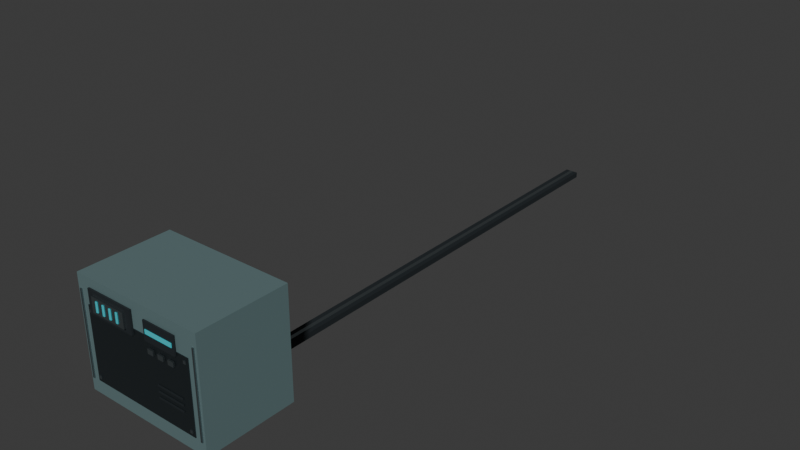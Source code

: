 # Source: memory-receiver.blend  (saved by Blender 5.2.44; exported with 4.5.12 LTS)
import bpy
from mathutils import Matrix  # noqa: F401  (used for matrix-valued properties, if any)

bpy.ops.wm.read_factory_settings(use_empty=True)
scene = bpy.context.scene
scene.name = 'Scene'

# ---- collections
col_collection = bpy.data.collections.new('Collection'); scene.collection.children.link(col_collection)

# ---- materials (node trees are filled in below, after node groups)
mat_receiver_sea_grey_enamel = bpy.data.materials.new('Receiver sea-grey enamel')
mat_receiver_sea_grey_enamel.diffuse_color = (0.2, 0.31, 0.32, 1.0)
mat_wet_graphite_cerakote = bpy.data.materials.new('Wet graphite cerakote')
mat_wet_graphite_cerakote.diffuse_color = (0.075, 0.095, 0.105, 1.0)
mat_brushed_titanium = bpy.data.materials.new('Brushed titanium')
mat_brushed_titanium.diffuse_color = (0.3, 0.36, 0.38, 1.0)
mat_rubber_and_recesses = bpy.data.materials.new('Rubber and recesses')
mat_rubber_and_recesses.diffuse_color = (0.015, 0.021, 0.025, 1.0)
mat_bounded_cyan_phosphor = bpy.data.materials.new('Bounded cyan phosphor')
mat_bounded_cyan_phosphor.diffuse_color = (0.025, 0.32, 0.36, 1.0)

# ---- material node trees
mat_receiver_sea_grey_enamel.use_nodes = True; mat_receiver_sea_grey_enamel.node_tree.nodes.clear()
_N = mat_receiver_sea_grey_enamel.node_tree.nodes; _L = mat_receiver_sea_grey_enamel.node_tree.links
n0 = _N.new('ShaderNodeBsdfPrincipled'); n0.name = 'Principled BSDF'; n0.location = (-200, 100)
n0.inputs[0].default_value = (0.2, 0.31, 0.32, 1.0)
n0.inputs[1].default_value = 0.48
n0.inputs[2].default_value = 0.52
n0.inputs[10].default_value = 0.005
n1 = _N.new('ShaderNodeOutputMaterial'); n1.name = 'Material Output'; n1.location = (200, 100)
_L.new(n0.outputs[0], n1.inputs[0])
n1.is_active_output = True
mat_wet_graphite_cerakote.use_nodes = True; mat_wet_graphite_cerakote.node_tree.nodes.clear()
_N = mat_wet_graphite_cerakote.node_tree.nodes; _L = mat_wet_graphite_cerakote.node_tree.links
n0 = _N.new('ShaderNodeBsdfPrincipled'); n0.name = 'Principled BSDF'; n0.location = (-200, 100)
n0.inputs[0].default_value = (0.075, 0.095, 0.105, 1.0)
n0.inputs[1].default_value = 0.85
n0.inputs[2].default_value = 0.28
n0.inputs[10].default_value = 0.005
n1 = _N.new('ShaderNodeOutputMaterial'); n1.name = 'Material Output'; n1.location = (200, 100)
_L.new(n0.outputs[0], n1.inputs[0])
n1.is_active_output = True
mat_brushed_titanium.use_nodes = True; mat_brushed_titanium.node_tree.nodes.clear()
_N = mat_brushed_titanium.node_tree.nodes; _L = mat_brushed_titanium.node_tree.links
n0 = _N.new('ShaderNodeBsdfPrincipled'); n0.name = 'Principled BSDF'; n0.location = (-200, 100)
n0.inputs[0].default_value = (0.3, 0.36, 0.38, 1.0)
n0.inputs[1].default_value = 0.94
n0.inputs[2].default_value = 0.23
n0.inputs[10].default_value = 0.005
n1 = _N.new('ShaderNodeOutputMaterial'); n1.name = 'Material Output'; n1.location = (200, 100)
_L.new(n0.outputs[0], n1.inputs[0])
n1.is_active_output = True
mat_rubber_and_recesses.use_nodes = True; mat_rubber_and_recesses.node_tree.nodes.clear()
_N = mat_rubber_and_recesses.node_tree.nodes; _L = mat_rubber_and_recesses.node_tree.links
n0 = _N.new('ShaderNodeBsdfPrincipled'); n0.name = 'Principled BSDF'; n0.location = (-200, 100)
n0.inputs[0].default_value = (0.015, 0.021, 0.025, 1.0)
n0.inputs[1].default_value = 0.2
n0.inputs[2].default_value = 0.75
n0.inputs[10].default_value = 0.005
n1 = _N.new('ShaderNodeOutputMaterial'); n1.name = 'Material Output'; n1.location = (200, 100)
_L.new(n0.outputs[0], n1.inputs[0])
n1.is_active_output = True
mat_bounded_cyan_phosphor.use_nodes = True; mat_bounded_cyan_phosphor.node_tree.nodes.clear()
_N = mat_bounded_cyan_phosphor.node_tree.nodes; _L = mat_bounded_cyan_phosphor.node_tree.links
n0 = _N.new('ShaderNodeBsdfPrincipled'); n0.name = 'Principled BSDF'; n0.location = (-200, 100)
n0.inputs[0].default_value = (0.025, 0.32, 0.36, 1.0)
n0.inputs[1].default_value = 0.25
n0.inputs[2].default_value = 0.48
n0.inputs[10].default_value = 0.005
n0.inputs[27].default_value = (0.025, 0.32, 0.36, 1.0)
n0.inputs[28].default_value = 0.65
n1 = _N.new('ShaderNodeOutputMaterial'); n1.name = 'Material Output'; n1.location = (200, 100)
_L.new(n0.outputs[0], n1.inputs[0])
n1.is_active_output = True

# ---- world
world_world = bpy.data.worlds.new('World'); scene.world = world_world
world_world.use_nodes = True; world_world.node_tree.nodes.clear()
_N = world_world.node_tree.nodes; _L = world_world.node_tree.links
n0 = _N.new('ShaderNodeOutputWorld'); n0.name = 'World Output'; n0.location = (200, 100)
n1 = _N.new('ShaderNodeBackground'); n1.name = 'Background'; n1.location = (-200, 100)
n1.inputs[0].default_value = (0.05088, 0.05088, 0.05088, 1.0)
_L.new(n1.outputs[0], n0.inputs[0])
n0.is_active_output = True
world_world.color = (0.05088, 0.05088, 0.05088)
world_world.sun_shadow_jitter_overblur = 0.0

# ---- meshes
me_cube_001 = bpy.data.meshes.new('Cube.001')
me_cube_001.from_pydata([(-0.6, -0.4, -0.48), (-0.6, -0.4, 0.48), (-0.6, 0.4, -0.48), (-0.6, 0.4, 0.48), (0.6, -0.4, -0.48), (0.6, -0.4, 0.48), (0.6, 0.4, -0.48), (0.6, 0.4, 0.48)], [], [(0, 1, 3, 2), (2, 3, 7, 6), (6, 7, 5, 4), (4, 5, 1, 0), (2, 6, 4, 0), (7, 3, 1, 5)])
_uv = me_cube_001.uv_layers.new(name='UVMap')
_uv.uv.foreach_set('vector', [0.375, 0.0, 0.625, 0.0, 0.625, 0.25, 0.375, 0.25, 0.375, 0.25, 0.625, 0.25, 0.625, 0.5, 0.375, 0.5, 0.375, 0.5, 0.625, 0.5, 0.625, 0.75, 0.375, 0.75, 0.375, 0.75, 0.625, 0.75, 0.625, 1.0, 0.375, 1.0, 0.125, 0.5, 0.375, 0.5, 0.375, 0.75, 0.125, 0.75, 0.625, 0.5, 0.875, 0.5, 0.875, 0.75, 0.625, 0.75])
me_cube_001.materials.append(mat_receiver_sea_grey_enamel)
me_cube_001.update()
me_cube_002 = bpy.data.meshes.new('Cube.002')
me_cube_002.from_pydata([(-0.51, -0.004, -0.31), (-0.51, -0.004, 0.31), (-0.51, 0.004, -0.31), (-0.51, 0.004, 0.31), (0.51, -0.004, -0.31), (0.51, -0.004, 0.31), (0.51, 0.004, -0.31), (0.51, 0.004, 0.31)], [], [(0, 1, 3, 2), (2, 3, 7, 6), (6, 7, 5, 4), (4, 5, 1, 0), (2, 6, 4, 0), (7, 3, 1, 5)])
_uv = me_cube_002.uv_layers.new(name='UVMap')
_uv.uv.foreach_set('vector', [0.375, 0.0, 0.625, 0.0, 0.625, 0.25, 0.375, 0.25, 0.375, 0.25, 0.625, 0.25, 0.625, 0.5, 0.375, 0.5, 0.375, 0.5, 0.625, 0.5, 0.625, 0.75, 0.375, 0.75, 0.375, 0.75, 0.625, 0.75, 0.625, 1.0, 0.375, 1.0, 0.125, 0.5, 0.375, 0.5, 0.375, 0.75, 0.125, 0.75, 0.625, 0.5, 0.875, 0.5, 0.875, 0.75, 0.625, 0.75])
me_cube_002.materials.append(mat_wet_graphite_cerakote)
me_cube_002.update()
me_cube_003 = bpy.data.meshes.new('Cube.003')
me_cube_003.from_pydata([(-0.0125, -0.004, -0.0125), (-0.0125, -0.004, 0.0125), (-0.0125, 0.004, -0.0125), (-0.0125, 0.004, 0.0125), (0.0125, -0.004, -0.0125), (0.0125, -0.004, 0.0125), (0.0125, 0.004, -0.0125), (0.0125, 0.004, 0.0125)], [], [(0, 1, 3, 2), (2, 3, 7, 6), (6, 7, 5, 4), (4, 5, 1, 0), (2, 6, 4, 0), (7, 3, 1, 5)])
_uv = me_cube_003.uv_layers.new(name='UVMap')
_uv.uv.foreach_set('vector', [0.375, 0.0, 0.625, 0.0, 0.625, 0.25, 0.375, 0.25, 0.375, 0.25, 0.625, 0.25, 0.625, 0.5, 0.375, 0.5, 0.375, 0.5, 0.625, 0.5, 0.625, 0.75, 0.375, 0.75, 0.375, 0.75, 0.625, 0.75, 0.625, 1.0, 0.375, 1.0, 0.125, 0.5, 0.375, 0.5, 0.375, 0.75, 0.125, 0.75, 0.625, 0.5, 0.875, 0.5, 0.875, 0.75, 0.625, 0.75])
me_cube_003.materials.append(mat_brushed_titanium)
me_cube_003.update()
me_cube_004 = bpy.data.meshes.new('Cube.004')
me_cube_004.from_pydata([(-0.0125, -0.004, -0.0125), (-0.0125, -0.004, 0.0125), (-0.0125, 0.004, -0.0125), (-0.0125, 0.004, 0.0125), (0.0125, -0.004, -0.0125), (0.0125, -0.004, 0.0125), (0.0125, 0.004, -0.0125), (0.0125, 0.004, 0.0125)], [], [(0, 1, 3, 2), (2, 3, 7, 6), (6, 7, 5, 4), (4, 5, 1, 0), (2, 6, 4, 0), (7, 3, 1, 5)])
_uv = me_cube_004.uv_layers.new(name='UVMap')
_uv.uv.foreach_set('vector', [0.375, 0.0, 0.625, 0.0, 0.625, 0.25, 0.375, 0.25, 0.375, 0.25, 0.625, 0.25, 0.625, 0.5, 0.375, 0.5, 0.375, 0.5, 0.625, 0.5, 0.625, 0.75, 0.375, 0.75, 0.375, 0.75, 0.625, 0.75, 0.625, 1.0, 0.375, 1.0, 0.125, 0.5, 0.375, 0.5, 0.375, 0.75, 0.125, 0.75, 0.625, 0.5, 0.875, 0.5, 0.875, 0.75, 0.625, 0.75])
me_cube_004.materials.append(mat_brushed_titanium)
me_cube_004.update()
me_cube_005 = bpy.data.meshes.new('Cube.005')
me_cube_005.from_pydata([(-0.0125, -0.004, -0.0125), (-0.0125, -0.004, 0.0125), (-0.0125, 0.004, -0.0125), (-0.0125, 0.004, 0.0125), (0.0125, -0.004, -0.0125), (0.0125, -0.004, 0.0125), (0.0125, 0.004, -0.0125), (0.0125, 0.004, 0.0125)], [], [(0, 1, 3, 2), (2, 3, 7, 6), (6, 7, 5, 4), (4, 5, 1, 0), (2, 6, 4, 0), (7, 3, 1, 5)])
_uv = me_cube_005.uv_layers.new(name='UVMap')
_uv.uv.foreach_set('vector', [0.375, 0.0, 0.625, 0.0, 0.625, 0.25, 0.375, 0.25, 0.375, 0.25, 0.625, 0.25, 0.625, 0.5, 0.375, 0.5, 0.375, 0.5, 0.625, 0.5, 0.625, 0.75, 0.375, 0.75, 0.375, 0.75, 0.625, 0.75, 0.625, 1.0, 0.375, 1.0, 0.125, 0.5, 0.375, 0.5, 0.375, 0.75, 0.125, 0.75, 0.625, 0.5, 0.875, 0.5, 0.875, 0.75, 0.625, 0.75])
me_cube_005.materials.append(mat_brushed_titanium)
me_cube_005.update()
me_cube_006 = bpy.data.meshes.new('Cube.006')
me_cube_006.from_pydata([(-0.0125, -0.004, -0.0125), (-0.0125, -0.004, 0.0125), (-0.0125, 0.004, -0.0125), (-0.0125, 0.004, 0.0125), (0.0125, -0.004, -0.0125), (0.0125, -0.004, 0.0125), (0.0125, 0.004, -0.0125), (0.0125, 0.004, 0.0125)], [], [(0, 1, 3, 2), (2, 3, 7, 6), (6, 7, 5, 4), (4, 5, 1, 0), (2, 6, 4, 0), (7, 3, 1, 5)])
_uv = me_cube_006.uv_layers.new(name='UVMap')
_uv.uv.foreach_set('vector', [0.375, 0.0, 0.625, 0.0, 0.625, 0.25, 0.375, 0.25, 0.375, 0.25, 0.625, 0.25, 0.625, 0.5, 0.375, 0.5, 0.375, 0.5, 0.625, 0.5, 0.625, 0.75, 0.375, 0.75, 0.375, 0.75, 0.625, 0.75, 0.625, 1.0, 0.375, 1.0, 0.125, 0.5, 0.375, 0.5, 0.375, 0.75, 0.125, 0.75, 0.625, 0.5, 0.875, 0.5, 0.875, 0.75, 0.625, 0.75])
me_cube_006.materials.append(mat_brushed_titanium)
me_cube_006.update()
me_cube_007 = bpy.data.meshes.new('Cube.007')
me_cube_007.from_pydata([(-0.125, -0.003, -0.006), (-0.125, -0.003, 0.006), (-0.125, 0.003, -0.006), (-0.125, 0.003, 0.006), (0.125, -0.003, -0.006), (0.125, -0.003, 0.006), (0.125, 0.003, -0.006), (0.125, 0.003, 0.006)], [], [(0, 1, 3, 2), (2, 3, 7, 6), (6, 7, 5, 4), (4, 5, 1, 0), (2, 6, 4, 0), (7, 3, 1, 5)])
_uv = me_cube_007.uv_layers.new(name='UVMap')
_uv.uv.foreach_set('vector', [0.375, 0.0, 0.625, 0.0, 0.625, 0.25, 0.375, 0.25, 0.375, 0.25, 0.625, 0.25, 0.625, 0.5, 0.375, 0.5, 0.375, 0.5, 0.625, 0.5, 0.625, 0.75, 0.375, 0.75, 0.375, 0.75, 0.625, 0.75, 0.625, 1.0, 0.375, 1.0, 0.125, 0.5, 0.375, 0.5, 0.375, 0.75, 0.125, 0.75, 0.625, 0.5, 0.875, 0.5, 0.875, 0.75, 0.625, 0.75])
me_cube_007.materials.append(mat_rubber_and_recesses)
me_cube_007.update()
me_cube_008 = bpy.data.meshes.new('Cube.008')
me_cube_008.from_pydata([(-0.125, -0.003, -0.006), (-0.125, -0.003, 0.006), (-0.125, 0.003, -0.006), (-0.125, 0.003, 0.006), (0.125, -0.003, -0.006), (0.125, -0.003, 0.006), (0.125, 0.003, -0.006), (0.125, 0.003, 0.006)], [], [(0, 1, 3, 2), (2, 3, 7, 6), (6, 7, 5, 4), (4, 5, 1, 0), (2, 6, 4, 0), (7, 3, 1, 5)])
_uv = me_cube_008.uv_layers.new(name='UVMap')
_uv.uv.foreach_set('vector', [0.375, 0.0, 0.625, 0.0, 0.625, 0.25, 0.375, 0.25, 0.375, 0.25, 0.625, 0.25, 0.625, 0.5, 0.375, 0.5, 0.375, 0.5, 0.625, 0.5, 0.625, 0.75, 0.375, 0.75, 0.375, 0.75, 0.625, 0.75, 0.625, 1.0, 0.375, 1.0, 0.125, 0.5, 0.375, 0.5, 0.375, 0.75, 0.125, 0.75, 0.625, 0.5, 0.875, 0.5, 0.875, 0.75, 0.625, 0.75])
me_cube_008.materials.append(mat_rubber_and_recesses)
me_cube_008.update()
me_cube_009 = bpy.data.meshes.new('Cube.009')
me_cube_009.from_pydata([(-0.125, -0.003, -0.006), (-0.125, -0.003, 0.006), (-0.125, 0.003, -0.006), (-0.125, 0.003, 0.006), (0.125, -0.003, -0.006), (0.125, -0.003, 0.006), (0.125, 0.003, -0.006), (0.125, 0.003, 0.006)], [], [(0, 1, 3, 2), (2, 3, 7, 6), (6, 7, 5, 4), (4, 5, 1, 0), (2, 6, 4, 0), (7, 3, 1, 5)])
_uv = me_cube_009.uv_layers.new(name='UVMap')
_uv.uv.foreach_set('vector', [0.375, 0.0, 0.625, 0.0, 0.625, 0.25, 0.375, 0.25, 0.375, 0.25, 0.625, 0.25, 0.625, 0.5, 0.375, 0.5, 0.375, 0.5, 0.625, 0.5, 0.625, 0.75, 0.375, 0.75, 0.375, 0.75, 0.625, 0.75, 0.625, 1.0, 0.375, 1.0, 0.125, 0.5, 0.375, 0.5, 0.375, 0.75, 0.125, 0.75, 0.625, 0.5, 0.875, 0.5, 0.875, 0.75, 0.625, 0.75])
me_cube_009.materials.append(mat_rubber_and_recesses)
me_cube_009.update()
me_cube_010 = bpy.data.meshes.new('Cube.010')
me_cube_010.from_pydata([(-0.22, -0.0075, -0.1), (-0.22, -0.0075, 0.1), (-0.22, 0.0075, -0.1), (-0.22, 0.0075, 0.1), (0.22, -0.0075, -0.1), (0.22, -0.0075, 0.1), (0.22, 0.0075, -0.1), (0.22, 0.0075, 0.1)], [], [(0, 1, 3, 2), (2, 3, 7, 6), (6, 7, 5, 4), (4, 5, 1, 0), (2, 6, 4, 0), (7, 3, 1, 5)])
_uv = me_cube_010.uv_layers.new(name='UVMap')
_uv.uv.foreach_set('vector', [0.375, 0.0, 0.625, 0.0, 0.625, 0.25, 0.375, 0.25, 0.375, 0.25, 0.625, 0.25, 0.625, 0.5, 0.375, 0.5, 0.375, 0.5, 0.625, 0.5, 0.625, 0.75, 0.375, 0.75, 0.375, 0.75, 0.625, 0.75, 0.625, 1.0, 0.375, 1.0, 0.125, 0.5, 0.375, 0.5, 0.375, 0.75, 0.125, 0.75, 0.625, 0.5, 0.875, 0.5, 0.875, 0.75, 0.625, 0.75])
me_cube_010.materials.append(mat_rubber_and_recesses)
me_cube_010.update()
me_cube_011 = bpy.data.meshes.new('Cube.011')
me_cube_011.from_pydata([(-0.165, -0.0125, -0.065), (-0.165, -0.0125, 0.065), (-0.165, 0.0125, -0.065), (-0.165, 0.0125, 0.065), (0.165, -0.0125, -0.065), (0.165, -0.0125, 0.065), (0.165, 0.0125, -0.065), (0.165, 0.0125, 0.065)], [], [(0, 1, 3, 2), (2, 3, 7, 6), (6, 7, 5, 4), (4, 5, 1, 0), (2, 6, 4, 0), (7, 3, 1, 5)])
_uv = me_cube_011.uv_layers.new(name='UVMap')
_uv.uv.foreach_set('vector', [0.375, 0.0, 0.625, 0.0, 0.625, 0.25, 0.375, 0.25, 0.375, 0.25, 0.625, 0.25, 0.625, 0.5, 0.375, 0.5, 0.375, 0.5, 0.625, 0.5, 0.625, 0.75, 0.375, 0.75, 0.375, 0.75, 0.625, 0.75, 0.625, 1.0, 0.375, 1.0, 0.125, 0.5, 0.375, 0.5, 0.375, 0.75, 0.125, 0.75, 0.625, 0.5, 0.875, 0.5, 0.875, 0.75, 0.625, 0.75])
me_cube_011.materials.append(mat_brushed_titanium)
me_cube_011.update()
me_cube_012 = bpy.data.meshes.new('Cube.012')
me_cube_012.from_pydata([(-0.009, -0.003, -0.0425), (-0.009, -0.003, 0.0425), (-0.009, 0.003, -0.0425), (-0.009, 0.003, 0.0425), (0.009, -0.003, -0.0425), (0.009, -0.003, 0.0425), (0.009, 0.003, -0.0425), (0.009, 0.003, 0.0425)], [], [(0, 1, 3, 2), (2, 3, 7, 6), (6, 7, 5, 4), (4, 5, 1, 0), (2, 6, 4, 0), (7, 3, 1, 5)])
_uv = me_cube_012.uv_layers.new(name='UVMap')
_uv.uv.foreach_set('vector', [0.375, 0.0, 0.625, 0.0, 0.625, 0.25, 0.375, 0.25, 0.375, 0.25, 0.625, 0.25, 0.625, 0.5, 0.375, 0.5, 0.375, 0.5, 0.625, 0.5, 0.625, 0.75, 0.375, 0.75, 0.375, 0.75, 0.625, 0.75, 0.625, 1.0, 0.375, 1.0, 0.125, 0.5, 0.375, 0.5, 0.375, 0.75, 0.125, 0.75, 0.625, 0.5, 0.875, 0.5, 0.875, 0.75, 0.625, 0.75])
me_cube_012.materials.append(mat_bounded_cyan_phosphor)
me_cube_012.update()
me_cube_013 = bpy.data.meshes.new('Cube.013')
me_cube_013.from_pydata([(-0.009, -0.003, -0.0425), (-0.009, -0.003, 0.0425), (-0.009, 0.003, -0.0425), (-0.009, 0.003, 0.0425), (0.009, -0.003, -0.0425), (0.009, -0.003, 0.0425), (0.009, 0.003, -0.0425), (0.009, 0.003, 0.0425)], [], [(0, 1, 3, 2), (2, 3, 7, 6), (6, 7, 5, 4), (4, 5, 1, 0), (2, 6, 4, 0), (7, 3, 1, 5)])
_uv = me_cube_013.uv_layers.new(name='UVMap')
_uv.uv.foreach_set('vector', [0.375, 0.0, 0.625, 0.0, 0.625, 0.25, 0.375, 0.25, 0.375, 0.25, 0.625, 0.25, 0.625, 0.5, 0.375, 0.5, 0.375, 0.5, 0.625, 0.5, 0.625, 0.75, 0.375, 0.75, 0.375, 0.75, 0.625, 0.75, 0.625, 1.0, 0.375, 1.0, 0.125, 0.5, 0.375, 0.5, 0.375, 0.75, 0.125, 0.75, 0.625, 0.5, 0.875, 0.5, 0.875, 0.75, 0.625, 0.75])
me_cube_013.materials.append(mat_bounded_cyan_phosphor)
me_cube_013.update()
me_cube_014 = bpy.data.meshes.new('Cube.014')
me_cube_014.from_pydata([(-0.009, -0.003, -0.0425), (-0.009, -0.003, 0.0425), (-0.009, 0.003, -0.0425), (-0.009, 0.003, 0.0425), (0.009, -0.003, -0.0425), (0.009, -0.003, 0.0425), (0.009, 0.003, -0.0425), (0.009, 0.003, 0.0425)], [], [(0, 1, 3, 2), (2, 3, 7, 6), (6, 7, 5, 4), (4, 5, 1, 0), (2, 6, 4, 0), (7, 3, 1, 5)])
_uv = me_cube_014.uv_layers.new(name='UVMap')
_uv.uv.foreach_set('vector', [0.375, 0.0, 0.625, 0.0, 0.625, 0.25, 0.375, 0.25, 0.375, 0.25, 0.625, 0.25, 0.625, 0.5, 0.375, 0.5, 0.375, 0.5, 0.625, 0.5, 0.625, 0.75, 0.375, 0.75, 0.375, 0.75, 0.625, 0.75, 0.625, 1.0, 0.375, 1.0, 0.125, 0.5, 0.375, 0.5, 0.375, 0.75, 0.125, 0.75, 0.625, 0.5, 0.875, 0.5, 0.875, 0.75, 0.625, 0.75])
me_cube_014.materials.append(mat_bounded_cyan_phosphor)
me_cube_014.update()
me_cube_015 = bpy.data.meshes.new('Cube.015')
me_cube_015.from_pydata([(-0.009, -0.003, -0.0425), (-0.009, -0.003, 0.0425), (-0.009, 0.003, -0.0425), (-0.009, 0.003, 0.0425), (0.009, -0.003, -0.0425), (0.009, -0.003, 0.0425), (0.009, 0.003, -0.0425), (0.009, 0.003, 0.0425)], [], [(0, 1, 3, 2), (2, 3, 7, 6), (6, 7, 5, 4), (4, 5, 1, 0), (2, 6, 4, 0), (7, 3, 1, 5)])
_uv = me_cube_015.uv_layers.new(name='UVMap')
_uv.uv.foreach_set('vector', [0.375, 0.0, 0.625, 0.0, 0.625, 0.25, 0.375, 0.25, 0.375, 0.25, 0.625, 0.25, 0.625, 0.5, 0.375, 0.5, 0.375, 0.5, 0.625, 0.5, 0.625, 0.75, 0.375, 0.75, 0.375, 0.75, 0.625, 0.75, 0.625, 1.0, 0.375, 1.0, 0.125, 0.5, 0.375, 0.5, 0.375, 0.75, 0.125, 0.75, 0.625, 0.5, 0.875, 0.5, 0.875, 0.75, 0.625, 0.75])
me_cube_015.materials.append(mat_bounded_cyan_phosphor)
me_cube_015.update()
me_cube_016 = bpy.data.meshes.new('Cube.016')
me_cube_016.from_pydata([(-0.15, -0.006, -0.08), (-0.15, -0.006, 0.08), (-0.15, 0.006, -0.08), (-0.15, 0.006, 0.08), (0.15, -0.006, -0.08), (0.15, -0.006, 0.08), (0.15, 0.006, -0.08), (0.15, 0.006, 0.08)], [], [(0, 1, 3, 2), (2, 3, 7, 6), (6, 7, 5, 4), (4, 5, 1, 0), (2, 6, 4, 0), (7, 3, 1, 5)])
_uv = me_cube_016.uv_layers.new(name='UVMap')
_uv.uv.foreach_set('vector', [0.375, 0.0, 0.625, 0.0, 0.625, 0.25, 0.375, 0.25, 0.375, 0.25, 0.625, 0.25, 0.625, 0.5, 0.375, 0.5, 0.375, 0.5, 0.625, 0.5, 0.625, 0.75, 0.375, 0.75, 0.375, 0.75, 0.625, 0.75, 0.625, 1.0, 0.375, 1.0, 0.125, 0.5, 0.375, 0.5, 0.375, 0.75, 0.125, 0.75, 0.625, 0.5, 0.875, 0.5, 0.875, 0.75, 0.625, 0.75])
me_cube_016.materials.append(mat_rubber_and_recesses)
me_cube_016.update()
me_cube_017 = bpy.data.meshes.new('Cube.017')
me_cube_017.from_pydata([(-0.13, -0.003, -0.0175), (-0.13, -0.003, 0.0175), (-0.13, 0.003, -0.0175), (-0.13, 0.003, 0.0175), (0.13, -0.003, -0.0175), (0.13, -0.003, 0.0175), (0.13, 0.003, -0.0175), (0.13, 0.003, 0.0175)], [], [(0, 1, 3, 2), (2, 3, 7, 6), (6, 7, 5, 4), (4, 5, 1, 0), (2, 6, 4, 0), (7, 3, 1, 5)])
_uv = me_cube_017.uv_layers.new(name='UVMap')
_uv.uv.foreach_set('vector', [0.375, 0.0, 0.625, 0.0, 0.625, 0.25, 0.375, 0.25, 0.375, 0.25, 0.625, 0.25, 0.625, 0.5, 0.375, 0.5, 0.375, 0.5, 0.625, 0.5, 0.625, 0.75, 0.375, 0.75, 0.375, 0.75, 0.625, 0.75, 0.625, 1.0, 0.375, 1.0, 0.125, 0.5, 0.375, 0.5, 0.375, 0.75, 0.125, 0.75, 0.625, 0.5, 0.875, 0.5, 0.875, 0.75, 0.625, 0.75])
me_cube_017.materials.append(mat_bounded_cyan_phosphor)
me_cube_017.update()
me_cube_018 = bpy.data.meshes.new('Cube.018')
me_cube_018.from_pydata([(-0.0275, -0.007, -0.02), (-0.0275, -0.007, 0.02), (-0.0275, 0.007, -0.02), (-0.0275, 0.007, 0.02), (0.0275, -0.007, -0.02), (0.0275, -0.007, 0.02), (0.0275, 0.007, -0.02), (0.0275, 0.007, 0.02)], [], [(0, 1, 3, 2), (2, 3, 7, 6), (6, 7, 5, 4), (4, 5, 1, 0), (2, 6, 4, 0), (7, 3, 1, 5)])
_uv = me_cube_018.uv_layers.new(name='UVMap')
_uv.uv.foreach_set('vector', [0.375, 0.0, 0.625, 0.0, 0.625, 0.25, 0.375, 0.25, 0.375, 0.25, 0.625, 0.25, 0.625, 0.5, 0.375, 0.5, 0.375, 0.5, 0.625, 0.5, 0.625, 0.75, 0.375, 0.75, 0.375, 0.75, 0.625, 0.75, 0.625, 1.0, 0.375, 1.0, 0.125, 0.5, 0.375, 0.5, 0.375, 0.75, 0.125, 0.75, 0.625, 0.5, 0.875, 0.5, 0.875, 0.75, 0.625, 0.75])
me_cube_018.materials.append(mat_brushed_titanium)
me_cube_018.update()
me_cube_019 = bpy.data.meshes.new('Cube.019')
me_cube_019.from_pydata([(-0.0275, -0.007, -0.02), (-0.0275, -0.007, 0.02), (-0.0275, 0.007, -0.02), (-0.0275, 0.007, 0.02), (0.0275, -0.007, -0.02), (0.0275, -0.007, 0.02), (0.0275, 0.007, -0.02), (0.0275, 0.007, 0.02)], [], [(0, 1, 3, 2), (2, 3, 7, 6), (6, 7, 5, 4), (4, 5, 1, 0), (2, 6, 4, 0), (7, 3, 1, 5)])
_uv = me_cube_019.uv_layers.new(name='UVMap')
_uv.uv.foreach_set('vector', [0.375, 0.0, 0.625, 0.0, 0.625, 0.25, 0.375, 0.25, 0.375, 0.25, 0.625, 0.25, 0.625, 0.5, 0.375, 0.5, 0.375, 0.5, 0.625, 0.5, 0.625, 0.75, 0.375, 0.75, 0.375, 0.75, 0.625, 0.75, 0.625, 1.0, 0.375, 1.0, 0.125, 0.5, 0.375, 0.5, 0.375, 0.75, 0.125, 0.75, 0.625, 0.5, 0.875, 0.5, 0.875, 0.75, 0.625, 0.75])
me_cube_019.materials.append(mat_brushed_titanium)
me_cube_019.update()
me_cube_020 = bpy.data.meshes.new('Cube.020')
me_cube_020.from_pydata([(-0.0275, -0.007, -0.02), (-0.0275, -0.007, 0.02), (-0.0275, 0.007, -0.02), (-0.0275, 0.007, 0.02), (0.0275, -0.007, -0.02), (0.0275, -0.007, 0.02), (0.0275, 0.007, -0.02), (0.0275, 0.007, 0.02)], [], [(0, 1, 3, 2), (2, 3, 7, 6), (6, 7, 5, 4), (4, 5, 1, 0), (2, 6, 4, 0), (7, 3, 1, 5)])
_uv = me_cube_020.uv_layers.new(name='UVMap')
_uv.uv.foreach_set('vector', [0.375, 0.0, 0.625, 0.0, 0.625, 0.25, 0.375, 0.25, 0.375, 0.25, 0.625, 0.25, 0.625, 0.5, 0.375, 0.5, 0.375, 0.5, 0.625, 0.5, 0.625, 0.75, 0.375, 0.75, 0.375, 0.75, 0.625, 0.75, 0.625, 1.0, 0.375, 1.0, 0.125, 0.5, 0.375, 0.5, 0.375, 0.75, 0.125, 0.75, 0.625, 0.5, 0.875, 0.5, 0.875, 0.75, 0.625, 0.75])
me_cube_020.materials.append(mat_brushed_titanium)
me_cube_020.update()
me_cube_021 = bpy.data.meshes.new('Cube.021')
me_cube_021.from_pydata([(-0.0075, -0.004, -0.365), (-0.0075, -0.004, 0.365), (-0.0075, 0.004, -0.365), (-0.0075, 0.004, 0.365), (0.0075, -0.004, -0.365), (0.0075, -0.004, 0.365), (0.0075, 0.004, -0.365), (0.0075, 0.004, 0.365)], [], [(0, 1, 3, 2), (2, 3, 7, 6), (6, 7, 5, 4), (4, 5, 1, 0), (2, 6, 4, 0), (7, 3, 1, 5)])
_uv = me_cube_021.uv_layers.new(name='UVMap')
_uv.uv.foreach_set('vector', [0.375, 0.0, 0.625, 0.0, 0.625, 0.25, 0.375, 0.25, 0.375, 0.25, 0.625, 0.25, 0.625, 0.5, 0.375, 0.5, 0.375, 0.5, 0.625, 0.5, 0.625, 0.75, 0.375, 0.75, 0.375, 0.75, 0.625, 0.75, 0.625, 1.0, 0.375, 1.0, 0.125, 0.5, 0.375, 0.5, 0.375, 0.75, 0.125, 0.75, 0.625, 0.5, 0.875, 0.5, 0.875, 0.75, 0.625, 0.75])
me_cube_021.materials.append(mat_brushed_titanium)
me_cube_021.update()
me_cube_022 = bpy.data.meshes.new('Cube.022')
me_cube_022.from_pydata([(-0.0075, -0.004, -0.365), (-0.0075, -0.004, 0.365), (-0.0075, 0.004, -0.365), (-0.0075, 0.004, 0.365), (0.0075, -0.004, -0.365), (0.0075, -0.004, 0.365), (0.0075, 0.004, -0.365), (0.0075, 0.004, 0.365)], [], [(0, 1, 3, 2), (2, 3, 7, 6), (6, 7, 5, 4), (4, 5, 1, 0), (2, 6, 4, 0), (7, 3, 1, 5)])
_uv = me_cube_022.uv_layers.new(name='UVMap')
_uv.uv.foreach_set('vector', [0.375, 0.0, 0.625, 0.0, 0.625, 0.25, 0.375, 0.25, 0.375, 0.25, 0.625, 0.25, 0.625, 0.5, 0.375, 0.5, 0.375, 0.5, 0.625, 0.5, 0.625, 0.75, 0.375, 0.75, 0.375, 0.75, 0.625, 0.75, 0.625, 1.0, 0.375, 1.0, 0.125, 0.5, 0.375, 0.5, 0.375, 0.75, 0.125, 0.75, 0.625, 0.5, 0.875, 0.5, 0.875, 0.75, 0.625, 0.75])
me_cube_022.materials.append(mat_brushed_titanium)
me_cube_022.update()
me_cube_023 = bpy.data.meshes.new('Cube.023')
me_cube_023.from_pydata([(-0.06, -2.3, -0.025), (-0.06, -2.3, 0.025), (-0.06, 2.3, -0.025), (-0.06, 2.3, 0.025), (0.06, -2.3, -0.025), (0.06, -2.3, 0.025), (0.06, 2.3, -0.025), (0.06, 2.3, 0.025)], [], [(0, 1, 3, 2), (2, 3, 7, 6), (6, 7, 5, 4), (4, 5, 1, 0), (2, 6, 4, 0), (7, 3, 1, 5)])
_uv = me_cube_023.uv_layers.new(name='UVMap')
_uv.uv.foreach_set('vector', [0.375, 0.0, 0.625, 0.0, 0.625, 0.25, 0.375, 0.25, 0.375, 0.25, 0.625, 0.25, 0.625, 0.5, 0.375, 0.5, 0.375, 0.5, 0.625, 0.5, 0.625, 0.75, 0.375, 0.75, 0.375, 0.75, 0.625, 0.75, 0.625, 1.0, 0.375, 1.0, 0.125, 0.5, 0.375, 0.5, 0.375, 0.75, 0.125, 0.75, 0.625, 0.5, 0.875, 0.5, 0.875, 0.75, 0.625, 0.75])
me_cube_023.materials.append(mat_rubber_and_recesses)
me_cube_023.update()
me_cube_024 = bpy.data.meshes.new('Cube.024')
me_cube_024.from_pydata([(-0.0175, -2.3, -0.004), (-0.0175, -2.3, 0.004), (-0.0175, 2.3, -0.004), (-0.0175, 2.3, 0.004), (0.0175, -2.3, -0.004), (0.0175, -2.3, 0.004), (0.0175, 2.3, -0.004), (0.0175, 2.3, 0.004)], [], [(0, 1, 3, 2), (2, 3, 7, 6), (6, 7, 5, 4), (4, 5, 1, 0), (2, 6, 4, 0), (7, 3, 1, 5)])
_uv = me_cube_024.uv_layers.new(name='UVMap')
_uv.uv.foreach_set('vector', [0.375, 0.0, 0.625, 0.0, 0.625, 0.25, 0.375, 0.25, 0.375, 0.25, 0.625, 0.25, 0.625, 0.5, 0.375, 0.5, 0.375, 0.5, 0.625, 0.5, 0.625, 0.75, 0.375, 0.75, 0.375, 0.75, 0.625, 0.75, 0.625, 1.0, 0.375, 1.0, 0.125, 0.5, 0.375, 0.5, 0.375, 0.75, 0.125, 0.75, 0.625, 0.5, 0.875, 0.5, 0.875, 0.75, 0.625, 0.75])
me_cube_024.materials.append(mat_brushed_titanium)
me_cube_024.update()

# ---- objects
ob_cabinet = bpy.data.objects.new('Cabinet', me_cube_001)
ob_inset_front_service_panel = bpy.data.objects.new('Inset front service panel', me_cube_002)
ob_captive_fastener = bpy.data.objects.new('Captive fastener', me_cube_003)
ob_captive_fastener_001 = bpy.data.objects.new('Captive fastener.001', me_cube_004)
ob_captive_fastener_002 = bpy.data.objects.new('Captive fastener.002', me_cube_005)
ob_captive_fastener_003 = bpy.data.objects.new('Captive fastener.003', me_cube_006)
ob_cooling_slit = bpy.data.objects.new('Cooling slit', me_cube_007)
ob_cooling_slit_001 = bpy.data.objects.new('Cooling slit.001', me_cube_008)
ob_cooling_slit_002 = bpy.data.objects.new('Cooling slit.002', me_cube_009)
ob_cassette_dock = bpy.data.objects.new('Cassette dock', me_cube_010)
ob_memorycassette = bpy.data.objects.new('MemoryCassette', me_cube_011)
ob_lattice_contact = bpy.data.objects.new('Lattice contact', me_cube_012)
ob_lattice_contact_001 = bpy.data.objects.new('Lattice contact.001', me_cube_013)
ob_lattice_contact_002 = bpy.data.objects.new('Lattice contact.002', me_cube_014)
ob_lattice_contact_003 = bpy.data.objects.new('Lattice contact.003', me_cube_015)
ob_screen = bpy.data.objects.new('Screen', me_cube_016)
ob_progress = bpy.data.objects.new('Progress', me_cube_017)
ob_sealed_key = bpy.data.objects.new('Sealed key', me_cube_018)
ob_sealed_key_001 = bpy.data.objects.new('Sealed key.001', me_cube_019)
ob_sealed_key_002 = bpy.data.objects.new('Sealed key.002', me_cube_020)
ob_corner_wear = bpy.data.objects.new('Corner wear', me_cube_021)
ob_corner_wear_001 = bpy.data.objects.new('Corner wear.001', me_cube_022)
ob_cable_raceway = bpy.data.objects.new('Cable raceway', me_cube_023)
ob_cable_spine = bpy.data.objects.new('Cable spine', me_cube_024)

# ---- transforms, parenting, visibility, modifiers, constraints
ob_cabinet.location = (0.0, 0.0, 0.48)
ob_inset_front_service_panel.location = (0.0, -0.402, 0.43)
ob_captive_fastener.location = (-0.48, -0.409, 0.16)
ob_captive_fastener_001.location = (-0.48, -0.409, 0.7)
ob_captive_fastener_002.location = (0.48, -0.409, 0.16)
ob_captive_fastener_003.location = (0.48, -0.409, 0.7)
ob_cooling_slit.location = (0.3, -0.41, 0.29)
ob_cooling_slit_001.location = (0.3, -0.41, 0.34)
ob_cooling_slit_002.location = (0.3, -0.41, 0.39)
ob_cassette_dock.location = (-0.25, -0.413, 0.79)
ob_memorycassette.location = (-0.25, -0.425, 0.79)
ob_lattice_contact.location = (-0.36, -0.44, 0.79)
ob_lattice_contact_001.location = (-0.29, -0.44, 0.79)
ob_lattice_contact_002.location = (-0.22, -0.44, 0.79)
ob_lattice_contact_003.location = (-0.15, -0.44, 0.79)
ob_screen.location = (0.25, -0.414, 0.79)
ob_progress.location = (0.25, -0.423, 0.79)
ob_sealed_key.location = (0.15, -0.416, 0.64)
ob_sealed_key_001.location = (0.25, -0.416, 0.64)
ob_sealed_key_002.location = (0.35, -0.416, 0.64)
ob_corner_wear.location = (-0.57, -0.406, 0.48)
ob_corner_wear_001.location = (0.57, -0.406, 0.48)
ob_cable_raceway.location = (0.0, 2.7, -0.026)
ob_cable_spine.location = (0.0, 2.7, -0.004)

# ---- collection membership
col_collection.objects.link(ob_cabinet)
col_collection.objects.link(ob_inset_front_service_panel)
col_collection.objects.link(ob_captive_fastener)
col_collection.objects.link(ob_captive_fastener_001)
col_collection.objects.link(ob_captive_fastener_002)
col_collection.objects.link(ob_captive_fastener_003)
col_collection.objects.link(ob_cooling_slit)
col_collection.objects.link(ob_cooling_slit_001)
col_collection.objects.link(ob_cooling_slit_002)
col_collection.objects.link(ob_cassette_dock)
col_collection.objects.link(ob_memorycassette)
col_collection.objects.link(ob_lattice_contact)
col_collection.objects.link(ob_lattice_contact_001)
col_collection.objects.link(ob_lattice_contact_002)
col_collection.objects.link(ob_lattice_contact_003)
col_collection.objects.link(ob_screen)
col_collection.objects.link(ob_progress)
col_collection.objects.link(ob_sealed_key)
col_collection.objects.link(ob_sealed_key_001)
col_collection.objects.link(ob_sealed_key_002)
col_collection.objects.link(ob_corner_wear)
col_collection.objects.link(ob_corner_wear_001)
col_collection.objects.link(ob_cable_raceway)
col_collection.objects.link(ob_cable_spine)

# ---- scene / render settings (as saved in the file)
scene.frame_start = 1; scene.frame_end = 250; scene.frame_set(1)
scene.render.engine = 'BLENDER_EEVEE_NEXT'
scene.render.bake_bias = 0.0
scene.render.bake_samples = 0
scene.render.compositor_device = 'GPU'
scene.eevee.use_volume_custom_range = False
scene.eevee.fast_gi_thickness_near = 0.1
scene.eevee.fast_gi_thickness_far = 0.0
scene.eevee.ray_tracing_options.screen_trace_thickness = 0.1
bpy.context.view_layer.update()

# ---- added for rendering (the .blend has no active camera and no usable light): camera, sun
cam_auto = bpy.data.cameras.new('AutoCamera')
cam_auto.lens = 50.0
cam_auto.sensor_width = 36.0
cam_auto.clip_end = 1000.0
ob_auto_camera = bpy.data.objects.new('AutoCamera', cam_auto)
scene.collection.objects.link(ob_auto_camera)
ob_auto_camera.location = (5.24108, -4.0108, 4.64737)
ob_auto_camera.rotation_euler = (1.09748, -7.21219e-08, 0.694738)
scene.camera = ob_auto_camera
light_auto_sun = bpy.data.lights.new('AutoSun', 'SUN')
light_auto_sun.energy = 3.0
light_auto_sun.angle = 0.0523599
ob_auto_sun = bpy.data.objects.new('AutoSun', light_auto_sun)
scene.collection.objects.link(ob_auto_sun)
ob_auto_sun.rotation_euler = (0.872665, 0.174533, 0.523599)
bpy.context.view_layer.update()
